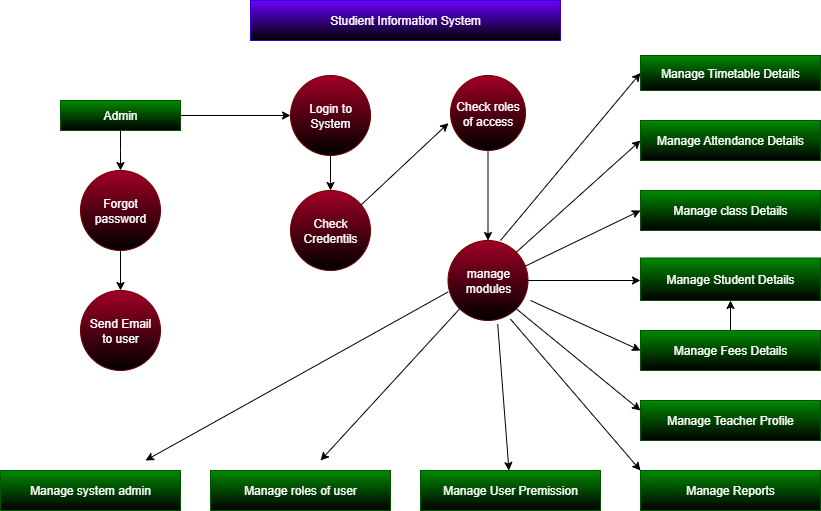

The diagram above was exported from draw.io. Its source (the exported page's mxGraphModel, read from the mxfile embedded in the PNG):
<mxGraphModel dx="1892" dy="562" grid="1" gridSize="10" guides="1" tooltips="1" connect="1" arrows="1" fold="1" page="1" pageScale="1" pageWidth="850" pageHeight="1100" math="0" shadow="0">
  <root>
    <mxCell id="0" />
    <mxCell id="1" parent="0" />
    <mxCell id="47Q6it9s6BT7a6ub2Vwe-1" value="Studient Information System" style="rounded=0;whiteSpace=wrap;html=1;fillColor=#6a00ff;strokeColor=#3700CC;fontColor=#ffffff;gradientColor=default;" vertex="1" parent="1">
      <mxGeometry x="240" y="40" width="310" height="40" as="geometry" />
    </mxCell>
    <mxCell id="47Q6it9s6BT7a6ub2Vwe-3" style="edgeStyle=orthogonalEdgeStyle;rounded=0;orthogonalLoop=1;jettySize=auto;html=1;exitX=0.5;exitY=1;exitDx=0;exitDy=0;" edge="1" parent="1" source="47Q6it9s6BT7a6ub2Vwe-2">
      <mxGeometry relative="1" as="geometry">
        <mxPoint x="110" y="210" as="targetPoint" />
      </mxGeometry>
    </mxCell>
    <mxCell id="47Q6it9s6BT7a6ub2Vwe-8" style="edgeStyle=orthogonalEdgeStyle;rounded=0;orthogonalLoop=1;jettySize=auto;html=1;exitX=1;exitY=0.5;exitDx=0;exitDy=0;" edge="1" parent="1" source="47Q6it9s6BT7a6ub2Vwe-2" target="47Q6it9s6BT7a6ub2Vwe-7">
      <mxGeometry relative="1" as="geometry" />
    </mxCell>
    <mxCell id="47Q6it9s6BT7a6ub2Vwe-2" value="Admin" style="rounded=0;whiteSpace=wrap;html=1;fillColor=#008a00;strokeColor=#005700;fontColor=#ffffff;gradientColor=default;" vertex="1" parent="1">
      <mxGeometry x="50" y="140" width="120" height="30" as="geometry" />
    </mxCell>
    <mxCell id="47Q6it9s6BT7a6ub2Vwe-6" style="edgeStyle=orthogonalEdgeStyle;rounded=0;orthogonalLoop=1;jettySize=auto;html=1;exitX=0.5;exitY=1;exitDx=0;exitDy=0;entryX=0.5;entryY=0;entryDx=0;entryDy=0;" edge="1" parent="1" source="47Q6it9s6BT7a6ub2Vwe-4" target="47Q6it9s6BT7a6ub2Vwe-5">
      <mxGeometry relative="1" as="geometry" />
    </mxCell>
    <mxCell id="47Q6it9s6BT7a6ub2Vwe-4" value="Forgot&lt;div&gt;password&lt;/div&gt;" style="ellipse;whiteSpace=wrap;html=1;aspect=fixed;fillColor=light-dark(#a20025, #ff003c);fontColor=#ffffff;strokeColor=#6F0000;gradientColor=default;" vertex="1" parent="1">
      <mxGeometry x="70" y="210" width="80" height="80" as="geometry" />
    </mxCell>
    <mxCell id="47Q6it9s6BT7a6ub2Vwe-5" value="Send Email&lt;div&gt;to user&lt;/div&gt;" style="ellipse;whiteSpace=wrap;html=1;aspect=fixed;fillColor=light-dark(#a20025, #ff053f);fontColor=#ffffff;strokeColor=#6F0000;gradientColor=default;" vertex="1" parent="1">
      <mxGeometry x="70" y="330" width="80" height="80" as="geometry" />
    </mxCell>
    <mxCell id="47Q6it9s6BT7a6ub2Vwe-10" style="edgeStyle=orthogonalEdgeStyle;rounded=0;orthogonalLoop=1;jettySize=auto;html=1;exitX=0.5;exitY=1;exitDx=0;exitDy=0;entryX=0.5;entryY=0;entryDx=0;entryDy=0;" edge="1" parent="1" source="47Q6it9s6BT7a6ub2Vwe-7" target="47Q6it9s6BT7a6ub2Vwe-9">
      <mxGeometry relative="1" as="geometry" />
    </mxCell>
    <mxCell id="47Q6it9s6BT7a6ub2Vwe-7" value="Login to&lt;div&gt;System&lt;/div&gt;" style="ellipse;whiteSpace=wrap;html=1;aspect=fixed;fillColor=light-dark(#a20025, #ff003c);fontColor=#ffffff;strokeColor=#6F0000;gradientColor=default;" vertex="1" parent="1">
      <mxGeometry x="280" y="115" width="80" height="80" as="geometry" />
    </mxCell>
    <mxCell id="47Q6it9s6BT7a6ub2Vwe-9" value="Check&lt;div&gt;Credentils&lt;/div&gt;" style="ellipse;whiteSpace=wrap;html=1;aspect=fixed;fillColor=light-dark(#a20025, #ff0026);fontColor=#ffffff;strokeColor=#6F0000;fillStyle=auto;gradientColor=default;" vertex="1" parent="1">
      <mxGeometry x="280" y="230" width="80" height="80" as="geometry" />
    </mxCell>
    <mxCell id="47Q6it9s6BT7a6ub2Vwe-14" value="" style="edgeStyle=orthogonalEdgeStyle;rounded=0;orthogonalLoop=1;jettySize=auto;html=1;" edge="1" parent="1" source="47Q6it9s6BT7a6ub2Vwe-11" target="47Q6it9s6BT7a6ub2Vwe-13">
      <mxGeometry relative="1" as="geometry" />
    </mxCell>
    <mxCell id="47Q6it9s6BT7a6ub2Vwe-11" value="Check roles&lt;div&gt;of access&lt;/div&gt;" style="ellipse;whiteSpace=wrap;html=1;aspect=fixed;fillColor=light-dark(#a20025, #f9063f);fontColor=#ffffff;strokeColor=#6F0000;gradientColor=default;" vertex="1" parent="1">
      <mxGeometry x="440" y="115" width="75" height="75" as="geometry" />
    </mxCell>
    <mxCell id="47Q6it9s6BT7a6ub2Vwe-13" value="manage&lt;div&gt;modules&lt;/div&gt;" style="ellipse;whiteSpace=wrap;html=1;fillColor=light-dark(#a20025, #ff003c);fontColor=#ffffff;strokeColor=#6F0000;gradientColor=default;" vertex="1" parent="1">
      <mxGeometry x="437.5" y="280" width="80" height="80" as="geometry" />
    </mxCell>
    <mxCell id="47Q6it9s6BT7a6ub2Vwe-16" value="" style="endArrow=classic;html=1;rounded=0;entryX=-0.027;entryY=0.635;entryDx=0;entryDy=0;entryPerimeter=0;" edge="1" parent="1" target="47Q6it9s6BT7a6ub2Vwe-11">
      <mxGeometry width="50" height="50" relative="1" as="geometry">
        <mxPoint x="350" y="245" as="sourcePoint" />
        <mxPoint x="400" y="195" as="targetPoint" />
      </mxGeometry>
    </mxCell>
    <mxCell id="47Q6it9s6BT7a6ub2Vwe-17" value="Manage Timetable Details" style="rounded=0;whiteSpace=wrap;html=1;fillColor=#008a00;fontColor=#ffffff;strokeColor=#005700;gradientColor=default;" vertex="1" parent="1">
      <mxGeometry x="630" y="95" width="180" height="35" as="geometry" />
    </mxCell>
    <mxCell id="47Q6it9s6BT7a6ub2Vwe-18" value="Manage Attendance Details" style="rounded=0;whiteSpace=wrap;html=1;fillColor=#008a00;fontColor=#ffffff;strokeColor=#005700;gradientColor=default;" vertex="1" parent="1">
      <mxGeometry x="630" y="160" width="180" height="40" as="geometry" />
    </mxCell>
    <mxCell id="47Q6it9s6BT7a6ub2Vwe-20" value="Manage class Details" style="rounded=0;whiteSpace=wrap;html=1;fillColor=#008a00;fontColor=#ffffff;strokeColor=#005700;gradientColor=default;" vertex="1" parent="1">
      <mxGeometry x="630" y="230" width="180" height="40" as="geometry" />
    </mxCell>
    <mxCell id="47Q6it9s6BT7a6ub2Vwe-22" value="Manage Student Details" style="rounded=0;whiteSpace=wrap;html=1;fillColor=#008a00;fontColor=#ffffff;strokeColor=#005700;gradientColor=default;" vertex="1" parent="1">
      <mxGeometry x="630" y="297.5" width="180" height="42.5" as="geometry" />
    </mxCell>
    <mxCell id="47Q6it9s6BT7a6ub2Vwe-55" value="" style="edgeStyle=orthogonalEdgeStyle;rounded=0;orthogonalLoop=1;jettySize=auto;html=1;" edge="1" parent="1" source="47Q6it9s6BT7a6ub2Vwe-24" target="47Q6it9s6BT7a6ub2Vwe-22">
      <mxGeometry relative="1" as="geometry" />
    </mxCell>
    <mxCell id="47Q6it9s6BT7a6ub2Vwe-24" value="Manage Fees Details" style="rounded=0;whiteSpace=wrap;html=1;fillColor=#008a00;fontColor=#ffffff;strokeColor=#005700;gradientColor=default;" vertex="1" parent="1">
      <mxGeometry x="630" y="370" width="180" height="40" as="geometry" />
    </mxCell>
    <mxCell id="47Q6it9s6BT7a6ub2Vwe-26" value="Manage Teacher Profile" style="rounded=0;whiteSpace=wrap;html=1;fillColor=#008a00;fontColor=#ffffff;strokeColor=#005700;gradientColor=default;" vertex="1" parent="1">
      <mxGeometry x="630" y="440" width="180" height="40" as="geometry" />
    </mxCell>
    <mxCell id="47Q6it9s6BT7a6ub2Vwe-29" value="Manage Reports" style="rounded=0;whiteSpace=wrap;html=1;fillColor=#008a00;fontColor=#ffffff;strokeColor=#005700;gradientColor=default;" vertex="1" parent="1">
      <mxGeometry x="630" y="510" width="180" height="40" as="geometry" />
    </mxCell>
    <mxCell id="47Q6it9s6BT7a6ub2Vwe-31" value="Manage User Premission" style="rounded=0;whiteSpace=wrap;html=1;fillColor=#008a00;fontColor=#ffffff;strokeColor=#005700;gradientColor=default;" vertex="1" parent="1">
      <mxGeometry x="410" y="510" width="180" height="40" as="geometry" />
    </mxCell>
    <mxCell id="47Q6it9s6BT7a6ub2Vwe-33" value="Manage roles of user" style="rounded=0;whiteSpace=wrap;html=1;fillColor=#008a00;fontColor=#ffffff;strokeColor=#005700;gradientColor=default;" vertex="1" parent="1">
      <mxGeometry x="200" y="510" width="180" height="40" as="geometry" />
    </mxCell>
    <mxCell id="47Q6it9s6BT7a6ub2Vwe-35" value="Manage system admin" style="rounded=0;whiteSpace=wrap;html=1;fillColor=#008a00;fontColor=#ffffff;strokeColor=#005700;gradientColor=default;" vertex="1" parent="1">
      <mxGeometry x="-10" y="510" width="180" height="40" as="geometry" />
    </mxCell>
    <mxCell id="47Q6it9s6BT7a6ub2Vwe-37" value="" style="endArrow=classic;html=1;rounded=0;entryX=0;entryY=0.5;entryDx=0;entryDy=0;" edge="1" parent="1" target="47Q6it9s6BT7a6ub2Vwe-17">
      <mxGeometry width="50" height="50" relative="1" as="geometry">
        <mxPoint x="490" y="280" as="sourcePoint" />
        <mxPoint x="540" y="230" as="targetPoint" />
      </mxGeometry>
    </mxCell>
    <mxCell id="47Q6it9s6BT7a6ub2Vwe-40" value="" style="endArrow=classic;html=1;rounded=0;exitX=1;exitY=0;exitDx=0;exitDy=0;" edge="1" parent="1" source="47Q6it9s6BT7a6ub2Vwe-13">
      <mxGeometry width="50" height="50" relative="1" as="geometry">
        <mxPoint x="580" y="230" as="sourcePoint" />
        <mxPoint x="630" y="180" as="targetPoint" />
      </mxGeometry>
    </mxCell>
    <mxCell id="47Q6it9s6BT7a6ub2Vwe-42" value="" style="endArrow=classic;html=1;rounded=0;exitX=0.961;exitY=0.323;exitDx=0;exitDy=0;exitPerimeter=0;" edge="1" parent="1" source="47Q6it9s6BT7a6ub2Vwe-13">
      <mxGeometry width="50" height="50" relative="1" as="geometry">
        <mxPoint x="580" y="300" as="sourcePoint" />
        <mxPoint x="630" y="250" as="targetPoint" />
      </mxGeometry>
    </mxCell>
    <mxCell id="47Q6it9s6BT7a6ub2Vwe-43" value="" style="endArrow=classic;html=1;rounded=0;" edge="1" parent="1">
      <mxGeometry width="50" height="50" relative="1" as="geometry">
        <mxPoint x="520" y="340" as="sourcePoint" />
        <mxPoint x="630" y="390" as="targetPoint" />
      </mxGeometry>
    </mxCell>
    <mxCell id="47Q6it9s6BT7a6ub2Vwe-44" value="" style="endArrow=classic;html=1;rounded=0;exitX=1;exitY=1;exitDx=0;exitDy=0;" edge="1" parent="1" source="47Q6it9s6BT7a6ub2Vwe-13">
      <mxGeometry width="50" height="50" relative="1" as="geometry">
        <mxPoint x="580" y="500" as="sourcePoint" />
        <mxPoint x="630" y="450" as="targetPoint" />
      </mxGeometry>
    </mxCell>
    <mxCell id="47Q6it9s6BT7a6ub2Vwe-48" value="" style="endArrow=classic;html=1;rounded=0;exitX=1;exitY=0.5;exitDx=0;exitDy=0;" edge="1" parent="1" source="47Q6it9s6BT7a6ub2Vwe-13">
      <mxGeometry width="50" height="50" relative="1" as="geometry">
        <mxPoint x="580" y="370" as="sourcePoint" />
        <mxPoint x="630" y="320" as="targetPoint" />
      </mxGeometry>
    </mxCell>
    <mxCell id="47Q6it9s6BT7a6ub2Vwe-51" value="" style="endArrow=classic;html=1;rounded=0;exitX=0.621;exitY=1.043;exitDx=0;exitDy=0;exitPerimeter=0;" edge="1" parent="1" source="47Q6it9s6BT7a6ub2Vwe-13" target="47Q6it9s6BT7a6ub2Vwe-31">
      <mxGeometry width="50" height="50" relative="1" as="geometry">
        <mxPoint x="465" y="450" as="sourcePoint" />
        <mxPoint x="515" y="400" as="targetPoint" />
      </mxGeometry>
    </mxCell>
    <mxCell id="47Q6it9s6BT7a6ub2Vwe-52" value="" style="endArrow=classic;html=1;rounded=0;exitX=0;exitY=1;exitDx=0;exitDy=0;" edge="1" parent="1" source="47Q6it9s6BT7a6ub2Vwe-13">
      <mxGeometry width="50" height="50" relative="1" as="geometry">
        <mxPoint x="260" y="550" as="sourcePoint" />
        <mxPoint x="310" y="500" as="targetPoint" />
      </mxGeometry>
    </mxCell>
    <mxCell id="47Q6it9s6BT7a6ub2Vwe-53" value="" style="endArrow=classic;html=1;rounded=0;exitX=0.001;exitY=0.643;exitDx=0;exitDy=0;exitPerimeter=0;" edge="1" parent="1" source="47Q6it9s6BT7a6ub2Vwe-13">
      <mxGeometry width="50" height="50" relative="1" as="geometry">
        <mxPoint x="85" y="550" as="sourcePoint" />
        <mxPoint x="135" y="500" as="targetPoint" />
      </mxGeometry>
    </mxCell>
    <mxCell id="47Q6it9s6BT7a6ub2Vwe-54" value="" style="endArrow=classic;html=1;rounded=0;exitX=0.781;exitY=0.983;exitDx=0;exitDy=0;exitPerimeter=0;" edge="1" parent="1" source="47Q6it9s6BT7a6ub2Vwe-13">
      <mxGeometry width="50" height="50" relative="1" as="geometry">
        <mxPoint x="580" y="560" as="sourcePoint" />
        <mxPoint x="630" y="510" as="targetPoint" />
      </mxGeometry>
    </mxCell>
  </root>
</mxGraphModel>